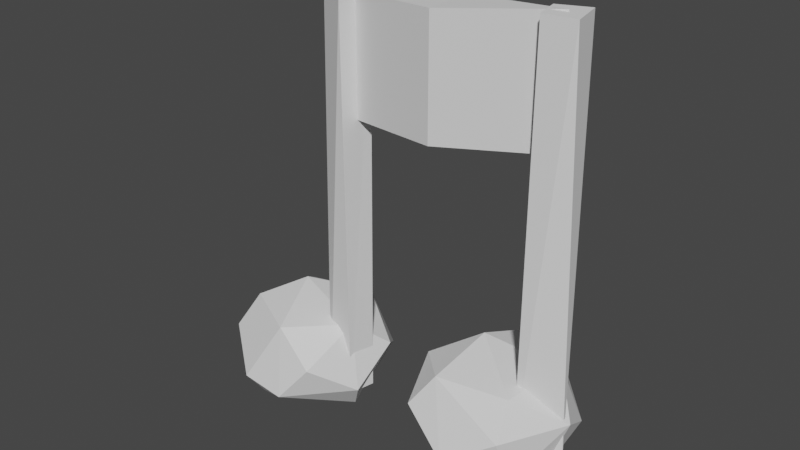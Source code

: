 # Source: note.blend  (saved by Blender 3.1.7; exported with 4.5.12 LTS)
import bpy
from mathutils import Matrix  # noqa: F401  (used for matrix-valued properties, if any)

bpy.ops.wm.read_factory_settings(use_empty=True)
scene = bpy.context.scene
scene.name = 'Scene'

# ---- collections
col_collection = bpy.data.collections.new('Collection'); scene.collection.children.link(col_collection)

# ---- world
world_world = bpy.data.worlds.new('World'); scene.world = world_world
world_world.use_nodes = True; world_world.node_tree.nodes.clear()
_N = world_world.node_tree.nodes; _L = world_world.node_tree.links
n0 = _N.new('ShaderNodeOutputWorld'); n0.name = 'World Output'; n0.location = (300, 300)
n1 = _N.new('ShaderNodeBackground'); n1.name = 'Background'; n1.location = (10, 300)
n1.inputs[0].default_value = (0.05088, 0.05088, 0.05088, 1.0)
_L.new(n1.outputs[0], n0.inputs[0])
n0.is_active_output = True
world_world.color = (0.05088, 0.05088, 0.05088)
world_world.use_sun_shadow = False
world_world.sun_shadow_jitter_overblur = 0.0

# ---- meshes
me_cube_001 = bpy.data.meshes.new('Cube.001')
me_cube_001.from_pydata([(0.1075, 0.06123, 0.7101), (0.1075, 0.06123, 1.015), (0.3976, -0.007182, 0.7461), (0.3976, -0.007182, 1.051), (-0.1879, -0.005298, 0.6845), (-0.1879, -0.005298, 0.989), (0.1091, -0.07353, 0.7101), (0.1091, -0.07353, 1.015), (-0.5349, 0.002119, -0.04015), (-0.389, -0.2013, -0.04015), (-0.456, 0.1335, 0.08738), (-0.495, -0.1233, 0.04015), (-0.3749, 0.02765, 0.1658), (-0.349, 0.05366, -0.1658), (-0.4765, 0.02713, -0.1227), (-0.3947, -0.138, -0.1227), (-0.2531, 0.1417, -0.1227), (-0.1667, -0.02112, -0.1227), (-0.4491, 0.1717, -0.04015), (-0.1987, 0.1745, -0.04015), (-0.3243, 0.2138, 0.04015), (-0.1187, -0.06272, -0.04015), (-0.1201, 0.06891, 0.04015), (-0.268, -0.203, -0.05298), (-0.1948, -0.1701, 0.04015), (-0.4625, -0.06874, 0.1227), (-0.2492, 0.1397, 0.1227), (-0.1674, -0.02548, 0.1227), (-0.2992, -0.1543, 0.1227), (-0.1548, -0.05998, 0.99), (-0.23, -0.04523, -0.06606), (-0.2107, 0.04367, -0.06606), (-0.2489, -0.006243, 0.99), (-0.1391, 0.02961, 0.99), (-0.134, 0.01368, -0.06606), (-0.1492, -0.05621, -0.06606), (0.1925, 0.2094, 0.01564), (0.4301, 0.1306, 0.01564), (0.3911, -0.1262, -0.03159), (0.0855, 0.1327, 0.09594), (0.3241, 0.2086, 0.09594), (0.4701, 0.005168, 0.09594), (0.2041, 0.03328, 0.2216), (0.23, 0.0593, -0.11), (0.1186, -0.06703, -0.06694), (0.2399, -0.1034, -0.08603), (0.3259, 0.1473, -0.06694), (0.4123, -0.01548, -0.06694), (0.05524, -0.06162, 0.01564), (0.1338, -0.1672, 0.09594), (0.05292, 0.05934, 0.002809), (0.2594, -0.2065, 0.01564), (0.3842, -0.1644, 0.09594), (0.07946, -0.02213, 0.1434), (0.1882, -0.1344, 0.1785), (0.23, 0.1609, 0.1785), (0.3956, 0.07996, 0.1785), (0.3698, -0.1025, 0.1785), (0.441, -0.03936, 1.046), (0.3552, -0.04991, -0.01028), (0.3602, -0.05075, 1.046), (0.3447, 0.01906, 1.046), (0.36, 0.0412, -0.01028), (0.4212, 0.04944, 1.046), (0.4597, -0.0002739, -0.01028)], [], [(8, 14, 15), (13, 16, 17), (13, 17, 15), (8, 15, 11), (10, 25, 12), (20, 10, 26), (22, 26, 27), (24, 27, 28), (11, 28, 25), (25, 28, 12), (28, 27, 12), (27, 26, 12), (26, 10, 12), (9, 28, 11), (9, 23, 28), (23, 24, 28), (24, 21, 27), (21, 22, 27), (22, 19, 26), (19, 20, 26), (20, 18, 10), (8, 25, 10), (8, 11, 25), (23, 21, 24), (21, 17, 22), (17, 19, 22), (19, 16, 20), (16, 18, 20), (18, 8, 10), (18, 14, 8), (11, 15, 9), (15, 23, 9), (15, 17, 23), (17, 21, 23), (16, 19, 17), (13, 18, 16), (14, 13, 15), (13, 14, 18), (32, 31, 30), (33, 34, 31), (33, 32, 29), (59, 64, 58, 60), (43, 46, 47), (43, 47, 45), (36, 50, 39), (37, 46, 40), (38, 47, 41), (38, 41, 52), (39, 53, 42), (54, 57, 42), (54, 52, 57), (57, 56, 42), (57, 41, 56), (56, 55, 42), (56, 40, 55), (55, 39, 42), (42, 53, 54), (53, 49, 54), (49, 51, 54), (51, 52, 54), (52, 41, 57), (37, 56, 41), (37, 40, 56), (36, 55, 40), (36, 39, 55), (50, 53, 39), (50, 48, 53), (48, 49, 53), (51, 38, 52), (41, 47, 37), (40, 46, 36), (48, 44, 49), (44, 51, 49), (45, 38, 51), (45, 47, 38), (46, 37, 47), (43, 36, 46), (44, 45, 51), (44, 43, 45), (43, 50, 36), (43, 44, 50), (44, 48, 50), (61, 62, 59), (63, 64, 62), (2, 0, 1, 3), (7, 6, 2, 3), (5, 4, 6, 7), (0, 4, 5, 1), (0, 2, 6, 4), (1, 5, 7, 3), (30, 35, 29, 32), (35, 34, 33, 29), (32, 33, 31), (31, 34, 35, 30), (58, 63, 61, 60), (60, 61, 59), (61, 63, 62), (63, 58, 64), (64, 59, 62)])
_uv = me_cube_001.uv_layers.new(name='UVMap')
_uv.uv.foreach_set('vector', [0.2502, 0.1964, 0.3182, 0.07873, 0.3874, 0.1164, 0.7273, 0.0, 0.7727, 0.07873, 0.7036, 0.1164, 0.5455, 0.0, 0.5909, 0.07873, 0.5, 0.07873, 0.2502, 0.1964, 0.3874, 0.1164, 0.3411, 0.2759, 0.1353, 0.3149, 0.2964, 0.356, 0.2504, 0.4338, 0.02251, 0.2759, 0.1353, 0.3149, 0.04546, 0.3937, 0.7498, 0.2759, 0.8419, 0.356, 0.7727, 0.3937, 0.568, 0.2759, 0.6601, 0.356, 0.5909, 0.3937, 0.3411, 0.2759, 0.4783, 0.356, 0.4091, 0.3937, 0.4091, 0.3937, 0.4783, 0.356, 0.4545, 0.4724, 0.5909, 0.3937, 0.6601, 0.356, 0.6364, 0.4724, 0.7727, 0.3937, 0.8419, 0.356, 0.8182, 0.4724, 0.04546, 0.3937, 0.1353, 0.3149, 0.1132, 0.4338, 0.432, 0.1964, 0.4783, 0.356, 0.3411, 0.2759, 0.432, 0.1964, 0.5237, 0.1952, 0.4783, 0.356, 0.5237, 0.1952, 0.568, 0.2759, 0.4783, 0.356, 0.568, 0.2759, 0.6589, 0.1964, 0.6601, 0.356, 0.6589, 0.1964, 0.7498, 0.2759, 0.6601, 0.356, 0.7498, 0.2759, 0.8407, 0.1964, 0.8419, 0.356, 0.8407, 0.1964, 0.9316, 0.2759, 0.8419, 0.356, 0.02251, 0.2759, 0.1134, 0.1964, 0.1353, 0.3149, 0.2502, 0.1964, 0.2964, 0.356, 0.1353, 0.3149, 0.2502, 0.1964, 0.3411, 0.2759, 0.2964, 0.356, 0.5237, 0.1952, 0.6589, 0.1964, 0.568, 0.2759, 0.6589, 0.1964, 0.7036, 0.1164, 0.7498, 0.2759, 0.7036, 0.1164, 0.8407, 0.1964, 0.7498, 0.2759, 0.8407, 0.1964, 0.8854, 0.1164, 0.9316, 0.2759, 0.8854, 0.1164, 1.0, 0.1575, 0.9316, 0.2759, 0.1134, 0.1964, 0.2502, 0.1964, 0.1353, 0.3149, 0.1134, 0.1964, 0.2055, 0.1164, 0.2502, 0.1964, 0.3411, 0.2759, 0.3874, 0.1164, 0.432, 0.1964, 0.5, 0.07873, 0.5237, 0.1952, 0.432, 0.1964, 0.5, 0.07873, 0.5909, 0.07873, 0.5237, 0.1952, 0.5909, 0.07873, 0.6589, 0.1964, 0.5237, 0.1952, 0.7727, 0.07873, 0.8407, 0.1964, 0.7036, 0.1164, 0.9314, 0.03859, 1.0, 0.1575, 0.8854, 0.1164, 0.3182, 0.07873, 0.3636, 0.0, 0.3874, 0.1164, 0.1595, 0.03859, 0.2055, 0.1164, 0.1134, 0.1964, 0.6172, 1.0, 0.4496, 0.5, 0.7286, 0.5, 0.2369, 1.0, 0.1953, 0.5, 0.4496, 0.5, 0.04689, 0.2675, 0.3665, 0.1211, 0.3059, 0.4604, 0.759, 0.5, 0.9747, 0.5, 0.9628, 1.0, 0.7714, 1.0, 0.7273, 0.0, 0.7727, 0.07873, 0.7036, 0.1164, 0.5455, 0.0, 0.5909, 0.07873, 0.5, 0.07873, 0.0684, 0.1964, 0.2036, 0.1952, 0.1593, 0.2759, 0.7957, 0.1964, 0.8854, 0.1164, 0.8866, 0.2759, 0.5899, 0.1575, 0.7036, 0.1164, 0.7048, 0.2759, 0.5899, 0.1575, 0.7048, 0.2759, 0.568, 0.2759, 0.1593, 0.2759, 0.2727, 0.3149, 0.2504, 0.4338, 0.4308, 0.356, 0.5, 0.3937, 0.4545, 0.4724, 0.4308, 0.356, 0.568, 0.2759, 0.5, 0.3937, 0.6126, 0.356, 0.6818, 0.3937, 0.6364, 0.4724, 0.6126, 0.356, 0.7048, 0.2759, 0.6818, 0.3937, 0.7945, 0.356, 0.8636, 0.3937, 0.8182, 0.4724, 0.7945, 0.356, 0.8866, 0.2759, 0.8636, 0.3937, 0.06719, 0.356, 0.1593, 0.2759, 0.1132, 0.4338, 0.2504, 0.4338, 0.2727, 0.3149, 0.3182, 0.3937, 0.2727, 0.3149, 0.3861, 0.2759, 0.3182, 0.3937, 0.3861, 0.2759, 0.4771, 0.1964, 0.4308, 0.356, 0.4771, 0.1964, 0.568, 0.2759, 0.4308, 0.356, 0.568, 0.2759, 0.7048, 0.2759, 0.6126, 0.356, 0.7957, 0.1964, 0.7945, 0.356, 0.7048, 0.2759, 0.7957, 0.1964, 0.8866, 0.2759, 0.7945, 0.356, 0.0684, 0.1964, 0.06719, 0.356, 0.0, 0.3149, 0.0684, 0.1964, 0.1593, 0.2759, 0.06719, 0.356, 0.2036, 0.1952, 0.2727, 0.3149, 0.1593, 0.2759, 0.2036, 0.1952, 0.2952, 0.1964, 0.2727, 0.3149, 0.2952, 0.1964, 0.3861, 0.2759, 0.2727, 0.3149, 0.4771, 0.1964, 0.5899, 0.1575, 0.568, 0.2759, 0.7048, 0.2759, 0.7036, 0.1164, 0.7957, 0.1964, 0.8866, 0.2759, 0.8854, 0.1164, 0.9775, 0.1964, 0.2952, 0.1964, 0.3399, 0.1164, 0.3861, 0.2759, 0.3399, 0.1164, 0.4771, 0.1964, 0.3861, 0.2759, 0.5, 0.07873, 0.5899, 0.1575, 0.4771, 0.1964, 0.5, 0.07873, 0.5909, 0.07873, 0.5899, 0.1575, 0.7727, 0.07873, 0.7957, 0.1964, 0.7036, 0.1164, 0.9314, 0.03859, 0.9775, 0.1964, 0.8854, 0.1164, 0.3399, 0.1164, 0.4091, 0.07873, 0.4771, 0.1964, 0.3399, 0.1164, 0.3636, 0.0, 0.4091, 0.07873, 0.1595, 0.03859, 0.2036, 0.1952, 0.0684, 0.1964, 0.1595, 0.03859, 0.2273, 0.07873, 0.2036, 0.1952, 0.2273, 0.07873, 0.2952, 0.1964, 0.2036, 0.1952, 0.5532, 1.0, 0.4786, 0.5, 0.759, 0.5, 0.3004, 1.0, 0.1396, 0.5, 0.4786, 0.5, 0.375, 0.25, 0.375, 0.0, 0.625, 0.0, 0.625, 0.25, 0.625, 0.5, 0.375, 0.5, 0.375, 0.25, 0.625, 0.25, 0.625, 0.75, 0.375, 0.75, 0.375, 0.5, 0.625, 0.5, 0.375, 1.0, 0.375, 0.75, 0.625, 0.75, 0.625, 1.0, 0.125, 0.75, 0.125, 0.5, 0.375, 0.5, 0.375, 0.75, 0.875, 0.75, 0.625, 0.75, 0.625, 0.5, 0.875, 0.5, 0.7286, 0.5, 0.9588, 0.5, 0.9471, 1.0, 0.6172, 1.0, 0.03717, 0.5, 0.1953, 0.5, 0.2369, 1.0, 0.02533, 1.0, 0.6172, 1.0, 0.2369, 1.0, 0.4496, 0.5, 0.6871, 0.05475, 0.5345, 0.3268, 0.7788, 0.4658, 0.9658, 0.2212, 0.2212, 0.4658, 0.05475, 0.1871, 0.3243, 0.03499, 0.4658, 0.2788, 0.7714, 1.0, 0.5532, 1.0, 0.759, 0.5, 0.5532, 1.0, 0.3004, 1.0, 0.4786, 0.5, 0.3004, 1.0, 0.04117, 1.0, 0.1396, 0.5, 0.6211, 0.3665, 0.9552, 0.2621, 0.7212, 0.03422])
me_cube_001.use_remesh_fix_poles = True
me_cube_001.use_remesh_preserve_attributes = False
me_cube_001.update()

# ---- objects
ob_cube = bpy.data.objects.new('Cube', me_cube_001)

# ---- transforms, parenting, visibility, modifiers, constraints
ob_cube.location = (0.0, 0.0, 0.0)

# ---- collection membership
col_collection.objects.link(ob_cube)

# ---- scene / render settings (as saved in the file)
scene.frame_start = 1; scene.frame_end = 250; scene.frame_set(1)
scene.render.engine = 'BLENDER_EEVEE_NEXT'
scene.cycles.sampling_pattern = 'TABULATED_SOBOL'
scene.cycles.use_light_tree = False
scene.view_settings.view_transform = 'Filmic'
bpy.context.view_layer.update()

# ---- added for rendering (the .blend has no active camera and no usable light): camera, sun
cam_auto = bpy.data.cameras.new('AutoCamera')
cam_auto.lens = 50.0
cam_auto.sensor_width = 36.0
cam_auto.clip_end = 1000.0
ob_auto_camera = bpy.data.objects.new('AutoCamera', cam_auto)
scene.collection.objects.link(ob_auto_camera)
ob_auto_camera.location = (1.47836, -1.80933, 1.65103)
ob_auto_camera.rotation_euler = (1.09748, -7.21219e-08, 0.694738)
scene.camera = ob_auto_camera
light_auto_sun = bpy.data.lights.new('AutoSun', 'SUN')
light_auto_sun.energy = 3.0
light_auto_sun.angle = 0.0523599
ob_auto_sun = bpy.data.objects.new('AutoSun', light_auto_sun)
scene.collection.objects.link(ob_auto_sun)
ob_auto_sun.rotation_euler = (0.872665, 0.174533, 0.523599)
bpy.context.view_layer.update()
